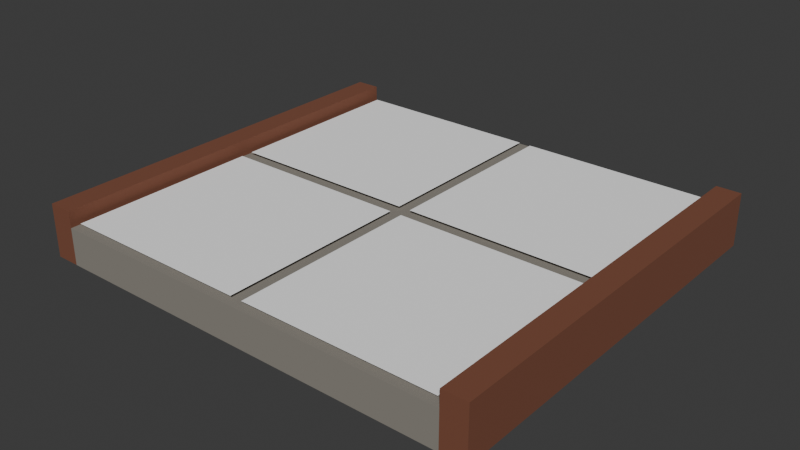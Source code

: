 # Source: path-flags.blend  (saved by Blender 5.2.44; exported with 4.5.12 LTS)
import bpy
from mathutils import Matrix  # noqa: F401  (used for matrix-valued properties, if any)

bpy.ops.wm.read_factory_settings(use_empty=True)
scene = bpy.context.scene
scene.name = 'Scene'

# ---- collections
col_collection = bpy.data.collections.new('Collection'); scene.collection.children.link(col_collection)

# ---- materials (node trees are filled in below, after node groups)
mat_mortar = bpy.data.materials.new('mortar')
mat_mortar.diffuse_color = (0.2542, 0.2346, 0.2016, 1.0)
mat_flag = bpy.data.materials.new('flag')
mat_flag.diffuse_color = (1.0, 1.0, 1.0, 1.0)
mat_edging = bpy.data.materials.new('edging')
mat_edging.diffuse_color = (0.1946, 0.06848, 0.03689, 1.0)

# ---- material node trees
mat_mortar.use_nodes = True; mat_mortar.node_tree.nodes.clear()
_N = mat_mortar.node_tree.nodes; _L = mat_mortar.node_tree.links
n0 = _N.new('ShaderNodeBsdfPrincipled'); n0.name = 'Principled BSDF'; n0.location = (-200, 100)
n0.inputs[0].default_value = (0.2542, 0.2346, 0.2016, 1.0)
n0.inputs[2].default_value = 0.9
n0.inputs[10].default_value = 0.005
n1 = _N.new('ShaderNodeOutputMaterial'); n1.name = 'Material Output'; n1.location = (200, 100)
_L.new(n0.outputs[0], n1.inputs[0])
n1.is_active_output = True
mat_flag.use_nodes = True; mat_flag.node_tree.nodes.clear()
_N = mat_flag.node_tree.nodes; _L = mat_flag.node_tree.links
n0 = _N.new('ShaderNodeBsdfPrincipled'); n0.name = 'Principled BSDF'; n0.location = (-200, 100)
n0.inputs[0].default_value = (1.0, 1.0, 1.0, 1.0)
n0.inputs[2].default_value = 0.9
n0.inputs[10].default_value = 0.005
n1 = _N.new('ShaderNodeOutputMaterial'); n1.name = 'Material Output'; n1.location = (200, 100)
_L.new(n0.outputs[0], n1.inputs[0])
n1.is_active_output = True
mat_edging.use_nodes = True; mat_edging.node_tree.nodes.clear()
_N = mat_edging.node_tree.nodes; _L = mat_edging.node_tree.links
n0 = _N.new('ShaderNodeBsdfPrincipled'); n0.name = 'Principled BSDF'; n0.location = (-200, 100)
n0.inputs[0].default_value = (0.1946, 0.06848, 0.03689, 1.0)
n0.inputs[2].default_value = 0.9
n0.inputs[10].default_value = 0.005
n1 = _N.new('ShaderNodeOutputMaterial'); n1.name = 'Material Output'; n1.location = (200, 100)
_L.new(n0.outputs[0], n1.inputs[0])
n1.is_active_output = True

# ---- world
world_world = bpy.data.worlds.new('World'); scene.world = world_world
world_world.use_nodes = True; world_world.node_tree.nodes.clear()
_N = world_world.node_tree.nodes; _L = world_world.node_tree.links
n0 = _N.new('ShaderNodeOutputWorld'); n0.name = 'World Output'; n0.location = (200, 100)
n1 = _N.new('ShaderNodeBackground'); n1.name = 'Background'; n1.location = (-200, 100)
n1.inputs[0].default_value = (0.05088, 0.05088, 0.05088, 1.0)
_L.new(n1.outputs[0], n0.inputs[0])
n0.is_active_output = True
world_world.color = (0.05088, 0.05088, 0.05088)
world_world.sun_shadow_jitter_overblur = 0.0

# ---- meshes
me_bed = bpy.data.meshes.new('bed')
me_bed.from_pydata([(-0.5, -0.5, 0.0), (0.5, -0.5, 0.0), (0.5, 0.5, 0.0), (-0.5, 0.5, 0.0), (-0.5, -0.5, 0.09), (0.5, -0.5, 0.09), (0.5, 0.5, 0.09), (-0.5, 0.5, 0.09), (-0.485, -0.485, 0.1), (-0.015, -0.485, 0.1), (-0.015, -0.015, 0.1), (-0.485, -0.015, 0.1), (-0.485, 0.015, 0.1), (-0.015, 0.015, 0.1), (-0.015, 0.485, 0.1), (-0.485, 0.485, 0.1), (0.015, -0.485, 0.1), (0.485, -0.485, 0.1), (0.485, -0.015, 0.1), (0.015, -0.015, 0.1), (0.015, 0.015, 0.1), (0.485, 0.015, 0.1), (0.485, 0.485, 0.1), (0.015, 0.485, 0.1), (-0.56, -0.5, 0.0), (-0.5, -0.5, 0.0), (-0.5, 0.5, 0.0), (-0.56, 0.5, 0.0), (-0.56, -0.5, 0.13), (-0.5, -0.5, 0.13), (-0.5, 0.5, 0.13), (-0.56, 0.5, 0.13), (0.5, -0.5, 0.0), (0.56, -0.5, 0.0), (0.56, 0.5, 0.0), (0.5, 0.5, 0.0), (0.5, -0.5, 0.13), (0.56, -0.5, 0.13), (0.56, 0.5, 0.13), (0.5, 0.5, 0.13)], [], [(0, 3, 2, 1), (4, 5, 6, 7), (0, 1, 5, 4), (1, 2, 6, 5), (2, 3, 7, 6), (3, 0, 4, 7), (8, 9, 10, 11), (12, 13, 14, 15), (16, 17, 18, 19), (20, 21, 22, 23), (24, 27, 26, 25), (28, 29, 30, 31), (24, 25, 29, 28), (25, 26, 30, 29), (26, 27, 31, 30), (27, 24, 28, 31), (32, 35, 34, 33), (36, 37, 38, 39), (32, 33, 37, 36), (33, 34, 38, 37), (34, 35, 39, 38), (35, 32, 36, 39)])
me_bed.polygons.foreach_set('material_index', [0, 0, 0, 0, 0, 0, 1, 1, 1, 1, 2, 2, 2, 2, 2, 2, 2, 2, 2, 2, 2, 2])
me_bed.materials.append(mat_mortar)
me_bed.materials.append(mat_flag)
me_bed.materials.append(mat_edging)
me_bed.update()

# ---- objects
ob_path_flags = bpy.data.objects.new('path-flags', me_bed)

# ---- transforms, parenting, visibility, modifiers, constraints
ob_path_flags.location = (0.0, 0.0, 0.0)

# ---- collection membership
col_collection.objects.link(ob_path_flags)

# ---- scene / render settings (as saved in the file)
scene.frame_start = 1; scene.frame_end = 250; scene.frame_set(1)
scene.render.engine = 'BLENDER_EEVEE_NEXT'
scene.render.bake_bias = 0.0
scene.render.bake_samples = 0
scene.render.compositor_device = 'GPU'
scene.eevee.use_volume_custom_range = False
scene.eevee.fast_gi_thickness_near = 0.1
scene.eevee.fast_gi_thickness_far = 0.0
scene.eevee.ray_tracing_options.screen_trace_thickness = 0.1
bpy.context.view_layer.update()

# ---- added for rendering (the .blend has no active camera and no usable light): camera, sun
cam_auto = bpy.data.cameras.new('AutoCamera')
cam_auto.lens = 50.0
cam_auto.sensor_width = 36.0
cam_auto.clip_end = 1000.0
ob_auto_camera = bpy.data.objects.new('AutoCamera', cam_auto)
scene.collection.objects.link(ob_auto_camera)
ob_auto_camera.location = (1.39439, -1.67327, 1.18051)
ob_auto_camera.rotation_euler = (1.09748, -7.21219e-08, 0.694738)
scene.camera = ob_auto_camera
light_auto_sun = bpy.data.lights.new('AutoSun', 'SUN')
light_auto_sun.energy = 3.0
light_auto_sun.angle = 0.0523599
ob_auto_sun = bpy.data.objects.new('AutoSun', light_auto_sun)
scene.collection.objects.link(ob_auto_sun)
ob_auto_sun.rotation_euler = (0.872665, 0.174533, 0.523599)
bpy.context.view_layer.update()
